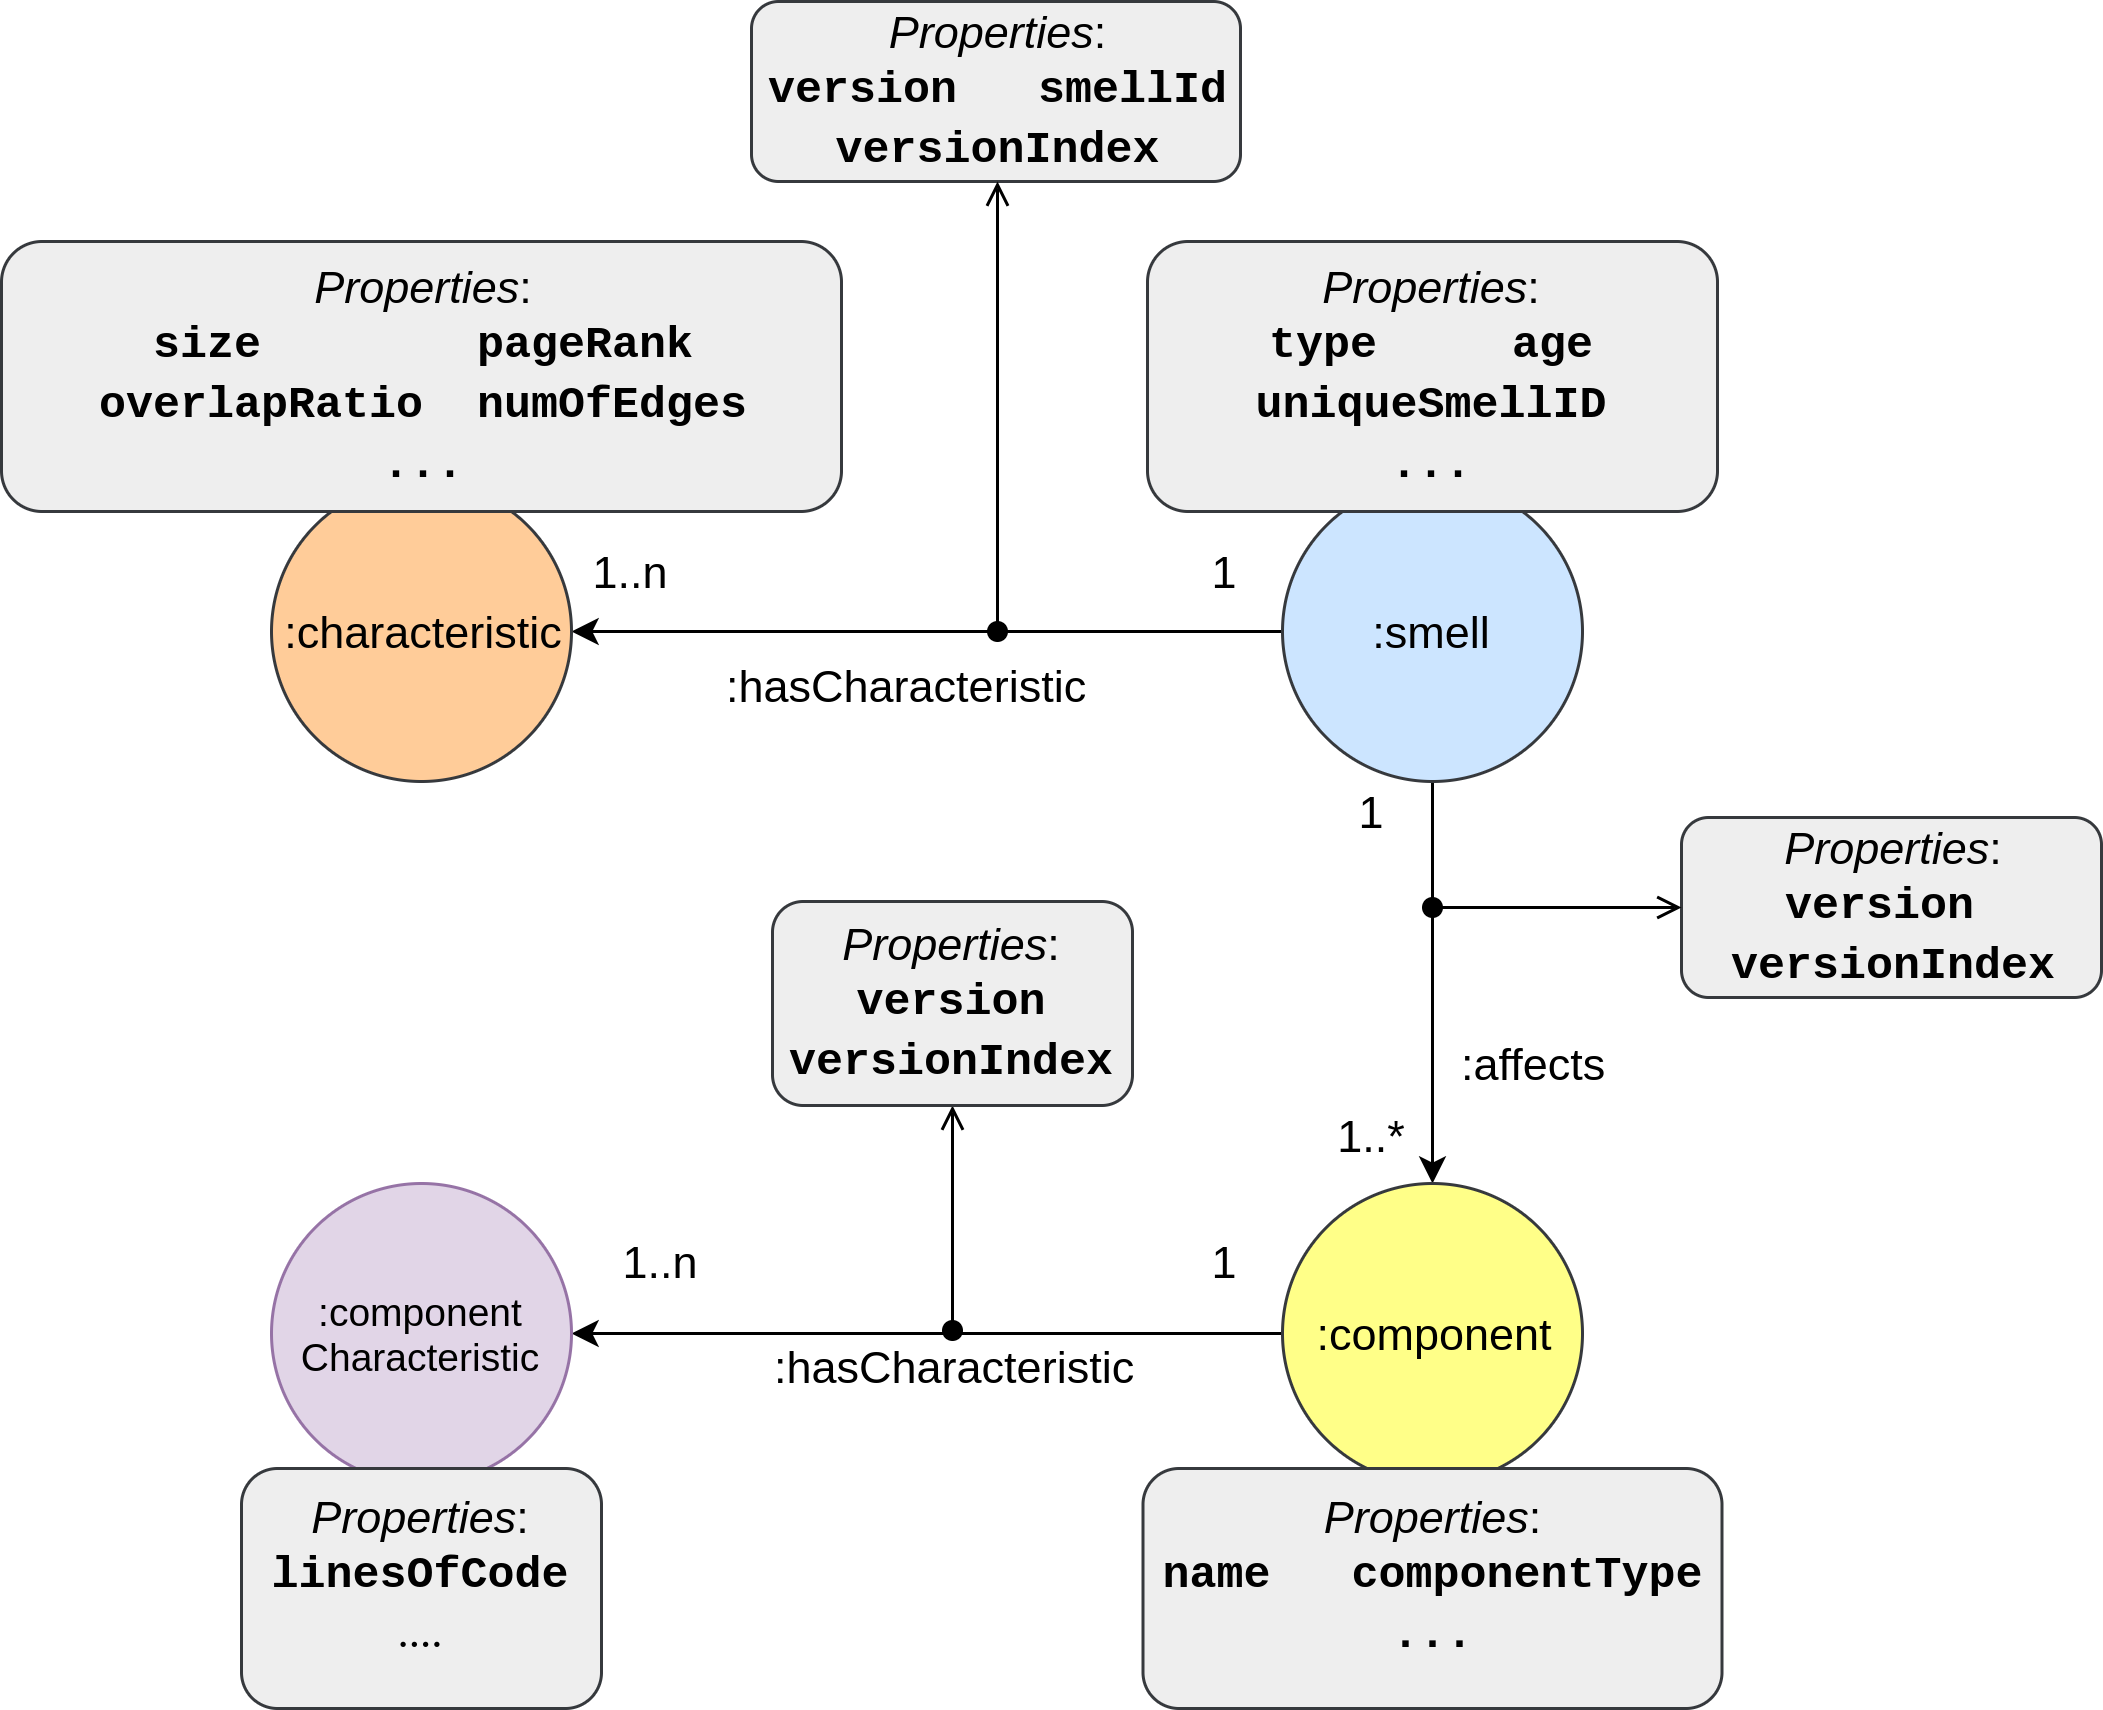

The diagram above was exported from draw.io. Its source (the exported page's mxGraphModel, read from the mxfile embedded in the PNG):
<mxGraphModel dx="1088" dy="986" grid="1" gridSize="10" guides="1" tooltips="1" connect="1" arrows="1" fold="1" page="1" pageScale="1" pageWidth="1169" pageHeight="827" math="0" shadow="0">
  <root>
    <mxCell id="0" />
    <mxCell id="1" parent="0" />
    <mxCell id="OvhED4cU3QK9rdcFwFR2-5" style="edgeStyle=orthogonalEdgeStyle;rounded=0;html=1;entryX=1;entryY=0.5;jettySize=auto;orthogonalLoop=1;fontSize=15;labelPosition=center;verticalLabelPosition=bottom;align=center;verticalAlign=top;" parent="1" source="OvhED4cU3QK9rdcFwFR2-1" target="OvhED4cU3QK9rdcFwFR2-3" edge="1">
      <mxGeometry relative="1" as="geometry" />
    </mxCell>
    <mxCell id="OvhED4cU3QK9rdcFwFR2-16" value=":hasCharacteristic" style="text;html=1;resizable=0;points=[];align=center;verticalAlign=top;labelBackgroundColor=#ffffff;fontSize=15;labelPosition=center;verticalLabelPosition=bottom;" parent="OvhED4cU3QK9rdcFwFR2-5" vertex="1" connectable="0">
      <mxGeometry x="0.2484" y="3" relative="1" as="geometry">
        <mxPoint x="22" as="offset" />
      </mxGeometry>
    </mxCell>
    <mxCell id="OvhED4cU3QK9rdcFwFR2-8" style="edgeStyle=orthogonalEdgeStyle;rounded=0;html=1;jettySize=auto;orthogonalLoop=1;fontSize=15;" parent="1" source="OvhED4cU3QK9rdcFwFR2-1" target="OvhED4cU3QK9rdcFwFR2-4" edge="1">
      <mxGeometry relative="1" as="geometry" />
    </mxCell>
    <mxCell id="OvhED4cU3QK9rdcFwFR2-17" value=":affects" style="text;html=1;resizable=0;points=[];align=center;verticalAlign=middle;labelBackgroundColor=#ffffff;fontSize=15;" parent="OvhED4cU3QK9rdcFwFR2-8" vertex="1" connectable="0">
      <mxGeometry x="-0.26" y="5" relative="1" as="geometry">
        <mxPoint x="28" y="43.5" as="offset" />
      </mxGeometry>
    </mxCell>
    <mxCell id="OvhED4cU3QK9rdcFwFR2-1" value=":smell" style="ellipse;whiteSpace=wrap;html=1;aspect=fixed;labelPosition=center;verticalLabelPosition=middle;align=center;verticalAlign=middle;fontSize=15;fillColor=#cce5ff;strokeColor=#36393d;" parent="1" vertex="1">
      <mxGeometry x="547" y="220" width="100" height="100" as="geometry" />
    </mxCell>
    <mxCell id="OvhED4cU3QK9rdcFwFR2-3" value=":characteristic" style="ellipse;whiteSpace=wrap;html=1;aspect=fixed;labelPosition=center;verticalLabelPosition=middle;align=center;verticalAlign=middle;fontSize=15;fillColor=#ffcc99;strokeColor=#36393d;" parent="1" vertex="1">
      <mxGeometry x="210" y="220" width="100" height="100" as="geometry" />
    </mxCell>
    <mxCell id="-2vPc98YG4TyEvZJthuH-3" value=":hasCharacteristic" style="edgeStyle=orthogonalEdgeStyle;rounded=0;html=1;entryX=1;entryY=0.5;entryDx=0;entryDy=0;jettySize=auto;orthogonalLoop=1;fontSize=15;" parent="1" source="OvhED4cU3QK9rdcFwFR2-4" target="-2vPc98YG4TyEvZJthuH-1" edge="1">
      <mxGeometry x="0.0165" y="16" relative="1" as="geometry">
        <mxPoint x="11" y="-5" as="offset" />
      </mxGeometry>
    </mxCell>
    <mxCell id="OvhED4cU3QK9rdcFwFR2-4" value=":component&lt;br style=&quot;font-size: 15px;&quot;&gt;" style="ellipse;whiteSpace=wrap;html=1;aspect=fixed;labelPosition=center;verticalLabelPosition=middle;align=center;verticalAlign=middle;fontSize=15;fillColor=#ffff88;strokeColor=#36393d;" parent="1" vertex="1">
      <mxGeometry x="547" y="454" width="100" height="100" as="geometry" />
    </mxCell>
    <mxCell id="OvhED4cU3QK9rdcFwFR2-9" value="&lt;font face=&quot;Helvetica&quot;&gt;&lt;i&gt;Properties&lt;/i&gt;:&lt;/font&gt;&lt;br&gt;&lt;font face=&quot;Courier New&quot;&gt;&lt;b&gt;type&amp;nbsp; &amp;nbsp; &amp;nbsp;&lt;/b&gt;&lt;/font&gt;&lt;b&gt;&lt;font face=&quot;Courier New&quot;&gt;age&lt;br&gt;&lt;/font&gt;&lt;/b&gt;&lt;b style=&quot;font-family: &amp;#34;courier new&amp;#34;&quot;&gt;uniqueSmellID &lt;br&gt;...&lt;/b&gt;&lt;b&gt;&lt;font face=&quot;Courier New&quot;&gt;&lt;br&gt;&lt;/font&gt;&lt;/b&gt;" style="rounded=1;fontSize=15;align=center;html=1;whiteSpace=wrap;fontFamily=Consolas;fillColor=#eeeeee;strokeColor=#36393d;" parent="1" vertex="1">
      <mxGeometry x="502" y="140" width="190" height="90" as="geometry" />
    </mxCell>
    <mxCell id="OvhED4cU3QK9rdcFwFR2-10" value="&lt;font face=&quot;Helvetica&quot;&gt;&lt;i&gt;Properties&lt;/i&gt;:&lt;/font&gt;&lt;br&gt;&lt;font face=&quot;Courier New&quot;&gt;&lt;b&gt;size&amp;nbsp; &amp;nbsp; &amp;nbsp; &amp;nbsp; pageRank&lt;br&gt;overlapRatio&amp;nbsp; numOfEdges&lt;br&gt;...&lt;br&gt;&lt;/b&gt;&lt;/font&gt;" style="rounded=1;fontSize=15;align=center;html=1;whiteSpace=wrap;fontFamily=Consolas;fillColor=#eeeeee;strokeColor=#36393d;" parent="1" vertex="1">
      <mxGeometry x="120" y="140" width="280" height="90" as="geometry" />
    </mxCell>
    <mxCell id="OvhED4cU3QK9rdcFwFR2-12" value="&lt;font face=&quot;Helvetica&quot;&gt;&lt;i&gt;Properties&lt;/i&gt;:&lt;/font&gt;&lt;br&gt;&lt;b&gt;&lt;font face=&quot;Courier New&quot;&gt;version&amp;nbsp; &amp;nbsp;smellId&lt;br&gt;versionIndex&lt;br&gt;&lt;/font&gt;&lt;/b&gt;" style="rounded=1;fontSize=15;align=center;html=1;whiteSpace=wrap;fontFamily=Consolas;fillColor=#eeeeee;strokeColor=#36393d;" parent="1" vertex="1">
      <mxGeometry x="370" y="60" width="163" height="60" as="geometry" />
    </mxCell>
    <mxCell id="OvhED4cU3QK9rdcFwFR2-13" value="" style="endArrow=open;html=1;fontSize=15;entryX=0.5;entryY=1;edgeStyle=orthogonalEdgeStyle;startArrow=oval;startFill=1;endFill=0;entryDx=0;entryDy=0;" parent="1" target="OvhED4cU3QK9rdcFwFR2-12" edge="1">
      <mxGeometry width="50" height="50" relative="1" as="geometry">
        <mxPoint x="452" y="270" as="sourcePoint" />
        <mxPoint x="330" y="540" as="targetPoint" />
        <Array as="points">
          <mxPoint x="452" y="270" />
        </Array>
      </mxGeometry>
    </mxCell>
    <mxCell id="OvhED4cU3QK9rdcFwFR2-18" value="&lt;font face=&quot;Helvetica&quot;&gt;&lt;i&gt;Properties&lt;/i&gt;:&lt;/font&gt;&lt;br&gt;&lt;font face=&quot;Courier New&quot;&gt;&lt;b&gt;name&amp;nbsp; &amp;nbsp;componentType&lt;br&gt;...&lt;br&gt;&lt;/b&gt;&lt;/font&gt;" style="rounded=1;fontSize=15;align=center;html=1;whiteSpace=wrap;fontFamily=Consolas;fillColor=#eeeeee;strokeColor=#36393d;verticalAlign=top;" parent="1" vertex="1">
      <mxGeometry x="500.5" y="549" width="193" height="80" as="geometry" />
    </mxCell>
    <mxCell id="OvhED4cU3QK9rdcFwFR2-23" value="1..*" style="text;html=1;strokeColor=none;fillColor=none;align=center;verticalAlign=middle;whiteSpace=wrap;rounded=0;fontSize=15;" parent="1" vertex="1">
      <mxGeometry x="556" y="427.5" width="40" height="20" as="geometry" />
    </mxCell>
    <mxCell id="OvhED4cU3QK9rdcFwFR2-24" value="1..n" style="text;html=1;strokeColor=none;fillColor=none;align=center;verticalAlign=middle;whiteSpace=wrap;rounded=0;fontSize=15;" parent="1" vertex="1">
      <mxGeometry x="310" y="240" width="40" height="20" as="geometry" />
    </mxCell>
    <mxCell id="OvhED4cU3QK9rdcFwFR2-28" value="" style="endArrow=open;html=1;fontSize=15;entryX=0.5;entryY=1;edgeStyle=orthogonalEdgeStyle;startArrow=oval;startFill=1;endFill=0;entryDx=0;entryDy=0;" parent="1" target="OvhED4cU3QK9rdcFwFR2-29" edge="1">
      <mxGeometry width="50" height="50" relative="1" as="geometry">
        <mxPoint x="437" y="503" as="sourcePoint" />
        <mxPoint x="411.5" y="351" as="targetPoint" />
        <Array as="points">
          <mxPoint x="437" y="503" />
        </Array>
      </mxGeometry>
    </mxCell>
    <mxCell id="OvhED4cU3QK9rdcFwFR2-29" value="&lt;font face=&quot;Helvetica&quot;&gt;&lt;i&gt;Properties&lt;/i&gt;:&lt;/font&gt;&lt;br&gt;&lt;font face=&quot;Courier New&quot;&gt;&lt;b&gt;version versionIndex&lt;/b&gt;&lt;/font&gt;" style="rounded=1;fontSize=15;align=center;html=1;whiteSpace=wrap;fontFamily=Consolas;fillColor=#eeeeee;strokeColor=#36393d;" parent="1" vertex="1">
      <mxGeometry x="377" y="360" width="120" height="68" as="geometry" />
    </mxCell>
    <mxCell id="kYVU7dG6UuHpwlRff85J-1" value="1" style="text;html=1;strokeColor=none;fillColor=none;align=center;verticalAlign=middle;whiteSpace=wrap;rounded=0;fontSize=15;" parent="1" vertex="1">
      <mxGeometry x="556" y="320" width="40" height="20" as="geometry" />
    </mxCell>
    <mxCell id="-2vPc98YG4TyEvZJthuH-1" value=":component&lt;br&gt;Characteristic" style="ellipse;whiteSpace=wrap;html=1;aspect=fixed;labelPosition=center;verticalLabelPosition=middle;align=center;verticalAlign=middle;fontSize=13;fillColor=#e1d5e7;strokeColor=#9673a6;" parent="1" vertex="1">
      <mxGeometry x="210" y="454" width="100" height="100" as="geometry" />
    </mxCell>
    <mxCell id="-2vPc98YG4TyEvZJthuH-4" value="&lt;font face=&quot;Helvetica&quot;&gt;&lt;i&gt;Properties&lt;/i&gt;:&lt;/font&gt;&lt;br&gt;&lt;b&gt;&lt;font face=&quot;Courier New&quot;&gt;linesOfCode&lt;br&gt;&lt;/font&gt;&lt;/b&gt;...." style="rounded=1;fontSize=15;align=center;html=1;whiteSpace=wrap;fontFamily=Consolas;fillColor=#eeeeee;strokeColor=#36393d;verticalAlign=top;" parent="1" vertex="1">
      <mxGeometry x="200" y="549" width="120" height="80" as="geometry" />
    </mxCell>
    <mxCell id="jerAmbDWAJ2tceuD_o_i-1" value="&lt;font face=&quot;Helvetica&quot;&gt;&lt;i&gt;Properties&lt;/i&gt;:&lt;/font&gt;&lt;br&gt;&lt;font face=&quot;Courier New&quot;&gt;&lt;b&gt;version &lt;br&gt;versionIndex&lt;/b&gt;&lt;/font&gt;" style="rounded=1;fontSize=15;align=center;html=1;whiteSpace=wrap;fontFamily=Consolas;fillColor=#eeeeee;strokeColor=#36393d;" parent="1" vertex="1">
      <mxGeometry x="680" y="332" width="140" height="60" as="geometry" />
    </mxCell>
    <mxCell id="jerAmbDWAJ2tceuD_o_i-3" value="" style="endArrow=open;html=1;fontSize=15;entryX=0;entryY=0.5;edgeStyle=orthogonalEdgeStyle;startArrow=oval;startFill=1;endFill=0;entryDx=0;entryDy=0;" parent="1" target="jerAmbDWAJ2tceuD_o_i-1" edge="1">
      <mxGeometry width="50" height="50" relative="1" as="geometry">
        <mxPoint x="597" y="362" as="sourcePoint" />
        <mxPoint x="447" y="438" as="targetPoint" />
      </mxGeometry>
    </mxCell>
    <mxCell id="vNeCydkrV-xzKmUzHod5-1" value="1..n" style="text;html=1;strokeColor=none;fillColor=none;align=center;verticalAlign=middle;whiteSpace=wrap;rounded=0;fontSize=15;" vertex="1" parent="1">
      <mxGeometry x="320" y="470" width="40" height="20" as="geometry" />
    </mxCell>
    <mxCell id="vNeCydkrV-xzKmUzHod5-2" value="1" style="text;html=1;strokeColor=none;fillColor=none;align=center;verticalAlign=middle;whiteSpace=wrap;rounded=0;fontSize=15;" vertex="1" parent="1">
      <mxGeometry x="507" y="470" width="40" height="20" as="geometry" />
    </mxCell>
    <mxCell id="vNeCydkrV-xzKmUzHod5-3" value="1" style="text;html=1;strokeColor=none;fillColor=none;align=center;verticalAlign=middle;whiteSpace=wrap;rounded=0;fontSize=15;" vertex="1" parent="1">
      <mxGeometry x="507" y="240" width="40" height="20" as="geometry" />
    </mxCell>
  </root>
</mxGraphModel>